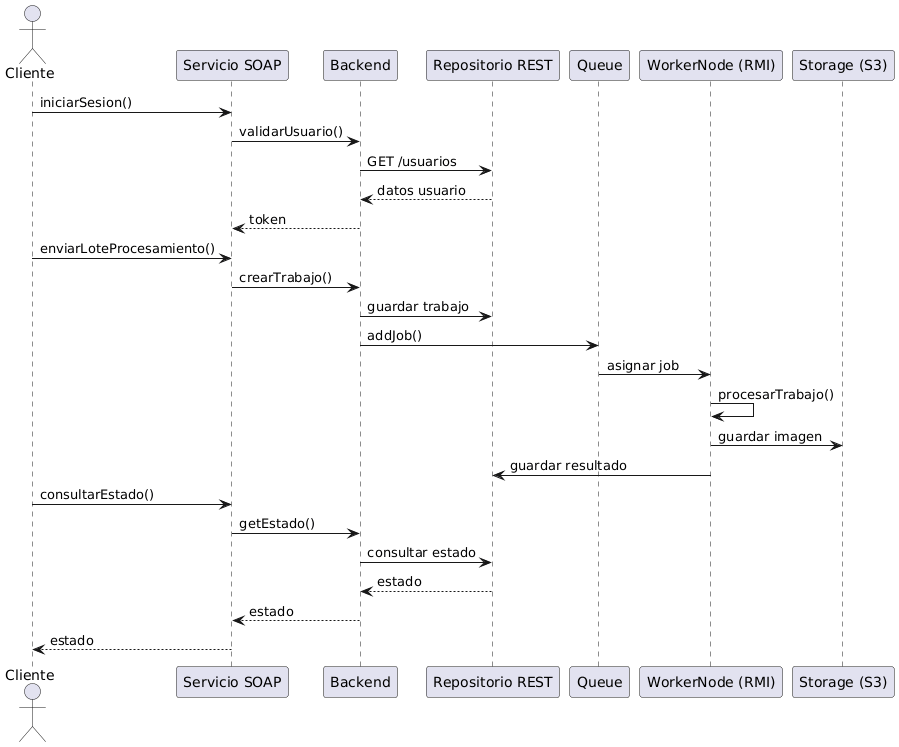

The diagram above was rendered by PlantUML. Its source (embedded in the PNG):
@startuml
actor Cliente

participant "Servicio SOAP" as SOAP
participant "Backend" as Backend
participant "Repositorio REST" as DB
participant "Queue" as Queue
participant "WorkerNode (RMI)" as Worker
participant "Storage (S3)" as Storage

Cliente -> SOAP : iniciarSesion()
SOAP -> Backend : validarUsuario()
Backend -> DB : GET /usuarios
DB --> Backend : datos usuario
Backend --> SOAP : token

Cliente -> SOAP : enviarLoteProcesamiento()
SOAP -> Backend : crearTrabajo()

Backend -> DB : guardar trabajo
Backend -> Queue : addJob()

Queue -> Worker : asignar job

Worker -> Worker : procesarTrabajo()

Worker -> Storage : guardar imagen
Worker -> DB : guardar resultado

Cliente -> SOAP : consultarEstado()
SOAP -> Backend : getEstado()
Backend -> DB : consultar estado
DB --> Backend : estado
Backend --> SOAP : estado
SOAP --> Cliente : estado
@enduml